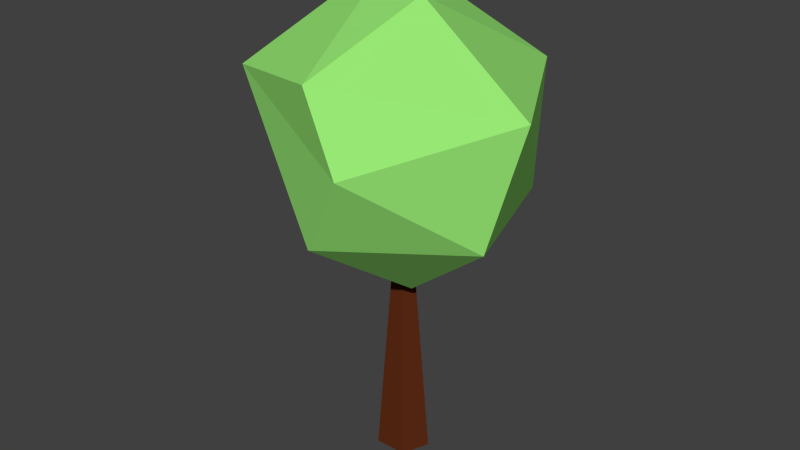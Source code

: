 # Source: tree2.blend  (saved by Blender 2.75.0; exported with 4.5.12 LTS)
import bpy
from mathutils import Matrix  # noqa: F401  (used for matrix-valued properties, if any)

bpy.ops.wm.read_factory_settings(use_empty=True)
scene = bpy.context.scene
scene.name = 'Scene'

# ---- collections
col_collection_1 = bpy.data.collections.new('Collection 1'); scene.collection.children.link(col_collection_1)

# ---- materials (node trees are filled in below, after node groups)
mat_brown = bpy.data.materials.new('Brown')
mat_brown.alpha_threshold = 0.0
mat_brown.use_transparent_shadow = False
mat_brown.diffuse_color = (0.1149, 0.02593, 0.00865, 1.0)
mat_brown.roughness = 0.5
mat_green = bpy.data.materials.new('Green')
mat_green.alpha_threshold = 0.0
mat_green.use_transparent_shadow = False
mat_green.diffuse_color = (0.3116, 0.8, 0.1756, 1.0)
mat_green.roughness = 0.5

# ---- material node trees

# ---- world
world_world = bpy.data.worlds.new('World'); scene.world = world_world
world_world.color = (0.05088, 0.05088, 0.05088)
world_world.use_sun_shadow = False
world_world.sun_shadow_jitter_overblur = 0.0
world_world.cycles.sampling_method = 'MANUAL'
world_world.cycles.sample_map_resolution = 256

# ---- meshes
me_cylinder = bpy.data.meshes.new('Cylinder')
me_cylinder.from_pydata([(-0.7114, 2.19, 2.457), (0.01094, -2.698, 6.16), (-1.766, 2.41, 5.667), (1.333, 2.837, 5.528), (3.11, -0.3915, 5.528), (-0.5388, 0.3915, 7.784), (0.5388, -0.3915, 1.368), (-0.01094, -2.698, 2.992), (2.563, -0.8443, 2.992), (-2.571, 8.268e-08, 2.545), (1.595, 2.177, 2.992), (0.9755, -3.002, 4.738), (-2.691, -1.575, 5.654), (-3.157, 2.266e-08, 4.414), (1.025, -0.7446, 7.472), (-4.733e-09, 0.5401, -2.821), (-1.569e-08, 0.1286, 2.821), (0.5735, 0.1669, -2.821), (0.1365, 0.03974, 2.821), (0.3544, -0.437, -2.821), (0.08439, -0.104, 2.821), (-0.3544, -0.437, -2.821), (-0.08439, -0.104, 2.821), (-0.5735, 0.1669, -2.821), (-0.1365, 0.03974, 2.821)], [], [(6, 9, 0), (0, 9, 2), (8, 4, 11), (7, 11, 12), (0, 2, 3), (10, 3, 4), (1, 4, 14), (12, 1, 5), (2, 12, 5), (3, 2, 5), (4, 3, 14), (14, 3, 5), (5, 1, 14), (13, 12, 2), (12, 11, 1), (11, 4, 1), (10, 0, 3), (2, 9, 13), (13, 9, 12), (9, 7, 12), (7, 8, 11), (8, 10, 4), (6, 0, 10), (6, 7, 9), (8, 6, 10), (6, 8, 7), (15, 16, 18, 17), (17, 18, 20, 19), (19, 20, 22, 21), (18, 16, 24, 22, 20), (23, 24, 16, 15), (21, 22, 24, 23), (15, 17, 19, 21, 23)])
me_cylinder.polygons.foreach_set('material_index', [1, 1, 1, 1, 1, 1, 1, 1, 1, 1, 1, 1, 1, 1, 1, 1, 1, 1, 1, 1, 1, 1, 1, 1, 1, 1, 0, 0, 0, 0, 0, 0, 0])
me_cylinder.materials.append(mat_brown)
me_cylinder.materials.append(mat_green)
me_cylinder.use_remesh_preserve_volume = False
me_cylinder.use_remesh_preserve_attributes = False
me_cylinder.use_mirror_vertex_groups = False
me_cylinder.update()

# ---- objects
ob_cylinder = bpy.data.objects.new('Cylinder', me_cylinder)

# ---- transforms, parenting, visibility, modifiers, constraints
ob_cylinder.location = (0.0, 0.0, 0.0)
ob_cylinder.lineart.crease_threshold = 0.0

# ---- collection membership
col_collection_1.objects.link(ob_cylinder)

# ---- scene / render settings (as saved in the file)
scene.frame_start = 1; scene.frame_end = 250; scene.frame_set(1)
scene.render.engine = 'BLENDER_EEVEE_NEXT'
scene.render.resolution_percentage = 50
scene.render.dither_intensity = 0.0
scene.cycles.use_denoising = False
scene.cycles.samples = 10
scene.cycles.sampling_pattern = 'TABULATED_SOBOL'
scene.cycles.light_sampling_threshold = 0.0
scene.cycles.use_adaptive_sampling = False
scene.cycles.use_light_tree = False
scene.cycles.blur_glossy = 0.0
scene.cycles.pixel_filter_type = 'GAUSSIAN'
scene.cycles.sample_clamp_indirect = 0.0
scene.view_settings.view_transform = 'Standard'
bpy.context.view_layer.update()

# ---- added for rendering (the .blend has no active camera and no usable light): camera, sun
cam_auto = bpy.data.cameras.new('AutoCamera')
cam_auto.lens = 50.0
cam_auto.sensor_width = 36.0
cam_auto.clip_end = 1000.0
ob_auto_camera = bpy.data.objects.new('AutoCamera', cam_auto)
scene.collection.objects.link(ob_auto_camera)
ob_auto_camera.location = (12.5891, -15.2178, 12.5713)
ob_auto_camera.rotation_euler = (1.09748, -7.21219e-08, 0.694738)
scene.camera = ob_auto_camera
light_auto_sun = bpy.data.lights.new('AutoSun', 'SUN')
light_auto_sun.energy = 3.0
light_auto_sun.angle = 0.0523599
ob_auto_sun = bpy.data.objects.new('AutoSun', light_auto_sun)
scene.collection.objects.link(ob_auto_sun)
ob_auto_sun.rotation_euler = (0.872665, 0.174533, 0.523599)
bpy.context.view_layer.update()
